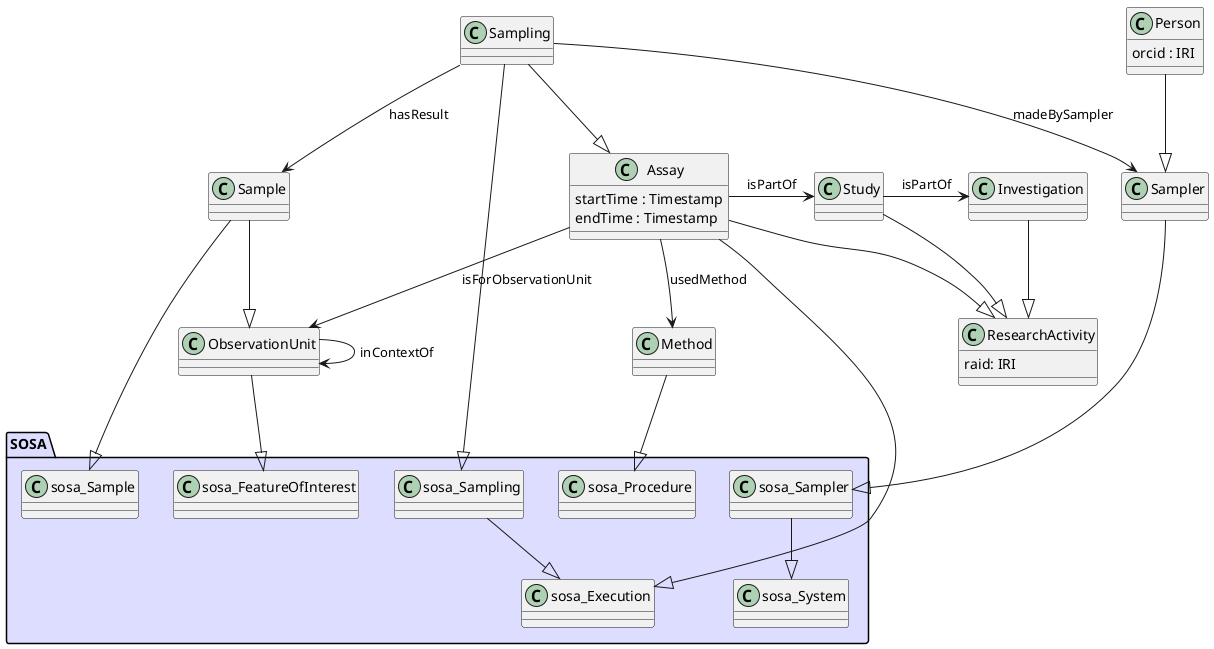

The diagram above was rendered by PlantUML. Its source (embedded in the PNG):
@startuml

class Person {
    orcid : IRI
}

class Assay {
    startTime : Timestamp
    endTime : Timestamp
}

class ResearchActivity {
    raid: IRI
}

package "SOSA" #DDDDFF {
    class sosa_Sample
    class sosa_Sampling
    class sosa_Procedure
    class sosa_Execution
    class sosa_Sampler
    class sosa_FeatureOfInterest
    sosa_Sampling --|> sosa_Execution
    sosa_Sampler --|> sosa_System
}

Assay --|> sosa_Execution
Sampling --|> sosa_Sampling
Method --|> sosa_Procedure
Sampler --|> sosa_Sampler
Sample --|> sosa_Sample
ObservationUnit --|> sosa_FeatureOfInterest

Person --|> Sampler
Sampling -|> Assay

Investigation --|> ResearchActivity
Study --|> ResearchActivity
Assay --|> ResearchActivity
Sample --|> ObservationUnit

Study -> Investigation : isPartOf
Assay -> Study : isPartOf
Assay --> ObservationUnit : isForObservationUnit
Assay --> Method : usedMethod
Sampling --> Sampler : madeBySampler
Sampling --> Sample : hasResult

ObservationUnit --> ObservationUnit : inContextOf

@enduml